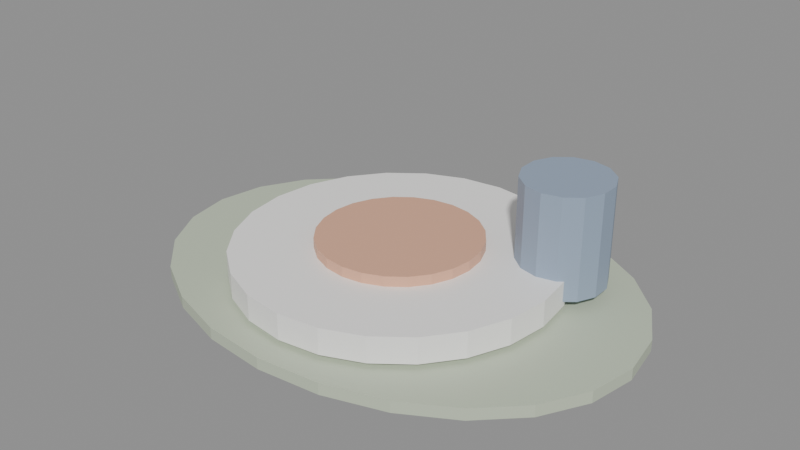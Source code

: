 # Source: MESA_JogoSala2_v01.blend  (saved by Blender 4.2.66; exported with 4.5.12 LTS)
import bpy
from mathutils import Matrix  # noqa: F401  (used for matrix-valued properties, if any)

bpy.ops.wm.read_factory_settings(use_empty=True)
scene = bpy.context.scene
scene.name = 'Scene'

# ---- materials (node trees are filled in below, after node groups)
mat_polyroom_pbr = bpy.data.materials.new('Polyroom_PBR')

# ---- material node trees
mat_polyroom_pbr.use_nodes = True; mat_polyroom_pbr.node_tree.nodes.clear()
_N = mat_polyroom_pbr.node_tree.nodes; _L = mat_polyroom_pbr.node_tree.links
n0 = _N.new('ShaderNodeBsdfPrincipled'); n0.name = 'Principled BSDF'; n0.location = (10, 300)
n1 = _N.new('ShaderNodeOutputMaterial'); n1.name = 'Material Output'; n1.location = (300, 300)
n2 = _N.new('ShaderNodeVertexColor'); n2.name = 'Color Attribute'; n2.location = (0, 0)
n2.layer_name = 'Color'
_L.new(n0.outputs[0], n1.inputs[0])
_L.new(n2.outputs[0], n0.inputs[0])
n1.is_active_output = True

# ---- meshes
me_mesa_jogosala2_tapetinho_mesh = bpy.data.meshes.new('MESA_JogoSala2_Tapetinho_Mesh')
me_mesa_jogosala2_tapetinho_mesh.from_pydata([(0.0, 0.1275, 0.0), (0.0, 0.1275, 0.008), (0.044, 0.1232, 0.0), (0.044, 0.1232, 0.008), (0.085, 0.1104, 0.0), (0.085, 0.1104, 0.008), (0.1202, 0.09016, 0.0), (0.1202, 0.09016, 0.008), (0.1472, 0.06375, 0.0), (0.1472, 0.06375, 0.008), (0.1642, 0.033, 0.0), (0.1642, 0.033, 0.008), (0.17, 0.0, 0.0), (0.17, 0.0, 0.008), (0.1642, -0.033, 0.0), (0.1642, -0.033, 0.008), (0.1472, -0.06375, 0.0), (0.1472, -0.06375, 0.008), (0.1202, -0.09016, 0.0), (0.1202, -0.09016, 0.008), (0.085, -0.1104, 0.0), (0.085, -0.1104, 0.008), (0.044, -0.1232, 0.0), (0.044, -0.1232, 0.008), (0.0, -0.1275, 0.0), (0.0, -0.1275, 0.008), (-0.044, -0.1232, 0.0), (-0.044, -0.1232, 0.008), (-0.085, -0.1104, 0.0), (-0.085, -0.1104, 0.008), (-0.1202, -0.09016, 0.0), (-0.1202, -0.09016, 0.008), (-0.1472, -0.06375, 0.0), (-0.1472, -0.06375, 0.008), (-0.1642, -0.033, 0.0), (-0.1642, -0.033, 0.008), (-0.17, 0.0, 0.0), (-0.17, 0.0, 0.008), (-0.1642, 0.033, 0.0), (-0.1642, 0.033, 0.008), (-0.1472, 0.06375, 0.0), (-0.1472, 0.06375, 0.008), (-0.1202, 0.09016, 0.0), (-0.1202, 0.09016, 0.008), (-0.085, 0.1104, 0.0), (-0.085, 0.1104, 0.008), (-0.044, 0.1232, 0.0), (-0.044, 0.1232, 0.008)], [], [(0, 1, 3, 2), (2, 3, 5, 4), (4, 5, 7, 6), (6, 7, 9, 8), (8, 9, 11, 10), (10, 11, 13, 12), (12, 13, 15, 14), (14, 15, 17, 16), (16, 17, 19, 18), (18, 19, 21, 20), (20, 21, 23, 22), (22, 23, 25, 24), (24, 25, 27, 26), (26, 27, 29, 28), (28, 29, 31, 30), (30, 31, 33, 32), (32, 33, 35, 34), (34, 35, 37, 36), (36, 37, 39, 38), (38, 39, 41, 40), (40, 41, 43, 42), (42, 43, 45, 44), (3, 1, 47, 45, 43, 41, 39, 37, 35, 33, 31, 29, 27, 25, 23, 21, 19, 17, 15, 13, 11, 9, 7, 5), (44, 45, 47, 46), (46, 47, 1, 0), (0, 2, 4, 6, 8, 10, 12, 14, 16, 18, 20, 22, 24, 26, 28, 30, 32, 34, 36, 38, 40, 42, 44, 46)])
_uv = me_mesa_jogosala2_tapetinho_mesh.uv_layers.new(name='UVMap')
_uv.uv.foreach_set('vector', [1.0, 0.5, 1.0, 1.0, 0.9583, 1.0, 0.9583, 0.5, 0.9583, 0.5, 0.9583, 1.0, 0.9167, 1.0, 0.9167, 0.5, 0.9167, 0.5, 0.9167, 1.0, 0.875, 1.0, 0.875, 0.5, 0.875, 0.5, 0.875, 1.0, 0.8333, 1.0, 0.8333, 0.5, 0.8333, 0.5, 0.8333, 1.0, 0.7917, 1.0, 0.7917, 0.5, 0.7917, 0.5, 0.7917, 1.0, 0.75, 1.0, 0.75, 0.5, 0.75, 0.5, 0.75, 1.0, 0.7083, 1.0, 0.7083, 0.5, 0.7083, 0.5, 0.7083, 1.0, 0.6667, 1.0, 0.6667, 0.5, 0.6667, 0.5, 0.6667, 1.0, 0.625, 1.0, 0.625, 0.5, 0.625, 0.5, 0.625, 1.0, 0.5833, 1.0, 0.5833, 0.5, 0.5833, 0.5, 0.5833, 1.0, 0.5417, 1.0, 0.5417, 0.5, 0.5417, 0.5, 0.5417, 1.0, 0.5, 1.0, 0.5, 0.5, 0.5, 0.5, 0.5, 1.0, 0.4583, 1.0, 0.4583, 0.5, 0.4583, 0.5, 0.4583, 1.0, 0.4167, 1.0, 0.4167, 0.5, 0.4167, 0.5, 0.4167, 1.0, 0.375, 1.0, 0.375, 0.5, 0.375, 0.5, 0.375, 1.0, 0.3333, 1.0, 0.3333, 0.5, 0.3333, 0.5, 0.3333, 1.0, 0.2917, 1.0, 0.2917, 0.5, 0.2917, 0.5, 0.2917, 1.0, 0.25, 1.0, 0.25, 0.5, 0.25, 0.5, 0.25, 1.0, 0.2083, 1.0, 0.2083, 0.5, 0.2083, 0.5, 0.2083, 1.0, 0.1667, 1.0, 0.1667, 0.5, 0.1667, 0.5, 0.1667, 1.0, 0.125, 1.0, 0.125, 0.5, 0.125, 0.5, 0.125, 1.0, 0.08333, 1.0, 0.08333, 0.5, 0.3121, 0.4818, 0.25, 0.49, 0.1879, 0.4818, 0.13, 0.4578, 0.08029, 0.4197, 0.04215, 0.37, 0.01818, 0.3121, 0.01, 0.25, 0.01818, 0.1879, 0.04215, 0.13, 0.08029, 0.08029, 0.13, 0.04215, 0.1879, 0.01818, 0.25, 0.01, 0.3121, 0.01818, 0.37, 0.04215, 0.4197, 0.08029, 0.4578, 0.13, 0.4818, 0.1879, 0.49, 0.25, 0.4818, 0.3121, 0.4578, 0.37, 0.4197, 0.4197, 0.37, 0.4578, 0.08333, 0.5, 0.08333, 1.0, 0.04167, 1.0, 0.04167, 0.5, 0.04167, 0.5, 0.04167, 1.0, -1.863e-07, 1.0, -1.863e-07, 0.5, 0.75, 0.49, 0.8121, 0.4818, 0.87, 0.4578, 0.9197, 0.4197, 0.9578, 0.37, 0.9818, 0.3121, 0.99, 0.25, 0.9818, 0.1879, 0.9578, 0.13, 0.9197, 0.08029, 0.87, 0.04215, 0.8121, 0.01818, 0.75, 0.01, 0.6879, 0.01818, 0.63, 0.04215, 0.5803, 0.08029, 0.5422, 0.13, 0.5182, 0.1879, 0.51, 0.25, 0.5182, 0.3121, 0.5422, 0.37, 0.5803, 0.4197, 0.63, 0.4578, 0.6879, 0.4818])
_ca = me_mesa_jogosala2_tapetinho_mesh.color_attributes.new('Color', 'FLOAT_COLOR', 'POINT')
_ca.data.foreach_set('color', [0.55, 0.62, 0.48, 1.0, 0.55, 0.62, 0.48, 1.0, 0.55, 0.62, 0.48, 1.0, 0.55, 0.62, 0.48, 1.0, 0.55, 0.62, 0.48, 1.0, 0.55, 0.62, 0.48, 1.0, 0.55, 0.62, 0.48, 1.0, 0.55, 0.62, 0.48, 1.0, 0.55, 0.62, 0.48, 1.0, 0.55, 0.62, 0.48, 1.0, 0.55, 0.62, 0.48, 1.0, 0.55, 0.62, 0.48, 1.0, 0.55, 0.62, 0.48, 1.0, 0.55, 0.62, 0.48, 1.0, 0.55, 0.62, 0.48, 1.0, 0.55, 0.62, 0.48, 1.0, 0.55, 0.62, 0.48, 1.0, 0.55, 0.62, 0.48, 1.0, 0.55, 0.62, 0.48, 1.0, 0.55, 0.62, 0.48, 1.0, 0.55, 0.62, 0.48, 1.0, 0.55, 0.62, 0.48, 1.0, 0.55, 0.62, 0.48, 1.0, 0.55, 0.62, 0.48, 1.0, 0.55, 0.62, 0.48, 1.0, 0.55, 0.62, 0.48, 1.0, 0.55, 0.62, 0.48, 1.0, 0.55, 0.62, 0.48, 1.0, 0.55, 0.62, 0.48, 1.0, 0.55, 0.62, 0.48, 1.0, 0.55, 0.62, 0.48, 1.0, 0.55, 0.62, 0.48, 1.0, 0.55, 0.62, 0.48, 1.0, 0.55, 0.62, 0.48, 1.0, 0.55, 0.62, 0.48, 1.0, 0.55, 0.62, 0.48, 1.0, 0.55, 0.62, 0.48, 1.0, 0.55, 0.62, 0.48, 1.0, 0.55, 0.62, 0.48, 1.0, 0.55, 0.62, 0.48, 1.0, 0.55, 0.62, 0.48, 1.0, 0.55, 0.62, 0.48, 1.0, 0.55, 0.62, 0.48, 1.0, 0.55, 0.62, 0.48, 1.0, 0.55, 0.62, 0.48, 1.0, 0.55, 0.62, 0.48, 1.0, 0.55, 0.62, 0.48, 1.0, 0.55, 0.62, 0.48, 1.0])
me_mesa_jogosala2_tapetinho_mesh.materials.append(mat_polyroom_pbr)
me_mesa_jogosala2_tapetinho_mesh.update()
me_mesa_jogosala2_prato_mesh = bpy.data.meshes.new('MESA_JogoSala2_Prato_Mesh')
me_mesa_jogosala2_prato_mesh.from_pydata([(0.0, 0.11, 0.011), (0.0, 0.11, 0.029), (0.02847, 0.1063, 0.011), (0.02847, 0.1063, 0.029), (0.055, 0.09526, 0.011), (0.055, 0.09526, 0.029), (0.07778, 0.07778, 0.011), (0.07778, 0.07778, 0.029), (0.09526, 0.055, 0.011), (0.09526, 0.055, 0.029), (0.1063, 0.02847, 0.011), (0.1063, 0.02847, 0.029), (0.11, 0.0, 0.011), (0.11, 0.0, 0.029), (0.1063, -0.02847, 0.011), (0.1063, -0.02847, 0.029), (0.09526, -0.055, 0.011), (0.09526, -0.055, 0.029), (0.07778, -0.07778, 0.011), (0.07778, -0.07778, 0.029), (0.055, -0.09526, 0.011), (0.055, -0.09526, 0.029), (0.02847, -0.1063, 0.011), (0.02847, -0.1063, 0.029), (0.0, -0.11, 0.011), (0.0, -0.11, 0.029), (-0.02847, -0.1063, 0.011), (-0.02847, -0.1063, 0.029), (-0.055, -0.09526, 0.011), (-0.055, -0.09526, 0.029), (-0.07778, -0.07778, 0.011), (-0.07778, -0.07778, 0.029), (-0.09526, -0.055, 0.011), (-0.09526, -0.055, 0.029), (-0.1063, -0.02847, 0.011), (-0.1063, -0.02847, 0.029), (-0.11, 0.0, 0.011), (-0.11, 0.0, 0.029), (-0.1063, 0.02847, 0.011), (-0.1063, 0.02847, 0.029), (-0.09526, 0.055, 0.011), (-0.09526, 0.055, 0.029), (-0.07778, 0.07778, 0.011), (-0.07778, 0.07778, 0.029), (-0.055, 0.09526, 0.011), (-0.055, 0.09526, 0.029), (-0.02847, 0.1063, 0.011), (-0.02847, 0.1063, 0.029)], [], [(0, 1, 3, 2), (2, 3, 5, 4), (4, 5, 7, 6), (6, 7, 9, 8), (8, 9, 11, 10), (10, 11, 13, 12), (12, 13, 15, 14), (14, 15, 17, 16), (16, 17, 19, 18), (18, 19, 21, 20), (20, 21, 23, 22), (22, 23, 25, 24), (24, 25, 27, 26), (26, 27, 29, 28), (28, 29, 31, 30), (30, 31, 33, 32), (32, 33, 35, 34), (34, 35, 37, 36), (36, 37, 39, 38), (38, 39, 41, 40), (40, 41, 43, 42), (42, 43, 45, 44), (3, 1, 47, 45, 43, 41, 39, 37, 35, 33, 31, 29, 27, 25, 23, 21, 19, 17, 15, 13, 11, 9, 7, 5), (44, 45, 47, 46), (46, 47, 1, 0), (0, 2, 4, 6, 8, 10, 12, 14, 16, 18, 20, 22, 24, 26, 28, 30, 32, 34, 36, 38, 40, 42, 44, 46)])
_uv = me_mesa_jogosala2_prato_mesh.uv_layers.new(name='UVMap')
_uv.uv.foreach_set('vector', [1.0, 0.5, 1.0, 1.0, 0.9583, 1.0, 0.9583, 0.5, 0.9583, 0.5, 0.9583, 1.0, 0.9167, 1.0, 0.9167, 0.5, 0.9167, 0.5, 0.9167, 1.0, 0.875, 1.0, 0.875, 0.5, 0.875, 0.5, 0.875, 1.0, 0.8333, 1.0, 0.8333, 0.5, 0.8333, 0.5, 0.8333, 1.0, 0.7917, 1.0, 0.7917, 0.5, 0.7917, 0.5, 0.7917, 1.0, 0.75, 1.0, 0.75, 0.5, 0.75, 0.5, 0.75, 1.0, 0.7083, 1.0, 0.7083, 0.5, 0.7083, 0.5, 0.7083, 1.0, 0.6667, 1.0, 0.6667, 0.5, 0.6667, 0.5, 0.6667, 1.0, 0.625, 1.0, 0.625, 0.5, 0.625, 0.5, 0.625, 1.0, 0.5833, 1.0, 0.5833, 0.5, 0.5833, 0.5, 0.5833, 1.0, 0.5417, 1.0, 0.5417, 0.5, 0.5417, 0.5, 0.5417, 1.0, 0.5, 1.0, 0.5, 0.5, 0.5, 0.5, 0.5, 1.0, 0.4583, 1.0, 0.4583, 0.5, 0.4583, 0.5, 0.4583, 1.0, 0.4167, 1.0, 0.4167, 0.5, 0.4167, 0.5, 0.4167, 1.0, 0.375, 1.0, 0.375, 0.5, 0.375, 0.5, 0.375, 1.0, 0.3333, 1.0, 0.3333, 0.5, 0.3333, 0.5, 0.3333, 1.0, 0.2917, 1.0, 0.2917, 0.5, 0.2917, 0.5, 0.2917, 1.0, 0.25, 1.0, 0.25, 0.5, 0.25, 0.5, 0.25, 1.0, 0.2083, 1.0, 0.2083, 0.5, 0.2083, 0.5, 0.2083, 1.0, 0.1667, 1.0, 0.1667, 0.5, 0.1667, 0.5, 0.1667, 1.0, 0.125, 1.0, 0.125, 0.5, 0.125, 0.5, 0.125, 1.0, 0.08333, 1.0, 0.08333, 0.5, 0.3121, 0.4818, 0.25, 0.49, 0.1879, 0.4818, 0.13, 0.4578, 0.08029, 0.4197, 0.04215, 0.37, 0.01818, 0.3121, 0.01, 0.25, 0.01818, 0.1879, 0.04215, 0.13, 0.08029, 0.08029, 0.13, 0.04215, 0.1879, 0.01818, 0.25, 0.01, 0.3121, 0.01818, 0.37, 0.04215, 0.4197, 0.08029, 0.4578, 0.13, 0.4818, 0.1879, 0.49, 0.25, 0.4818, 0.3121, 0.4578, 0.37, 0.4197, 0.4197, 0.37, 0.4578, 0.08333, 0.5, 0.08333, 1.0, 0.04167, 1.0, 0.04167, 0.5, 0.04167, 0.5, 0.04167, 1.0, -1.863e-07, 1.0, -1.863e-07, 0.5, 0.75, 0.49, 0.8121, 0.4818, 0.87, 0.4578, 0.9197, 0.4197, 0.9578, 0.37, 0.9818, 0.3121, 0.99, 0.25, 0.9818, 0.1879, 0.9578, 0.13, 0.9197, 0.08029, 0.87, 0.04215, 0.8121, 0.01818, 0.75, 0.01, 0.6879, 0.01818, 0.63, 0.04215, 0.5803, 0.08029, 0.5422, 0.13, 0.5182, 0.1879, 0.51, 0.25, 0.5182, 0.3121, 0.5422, 0.37, 0.5803, 0.4197, 0.63, 0.4578, 0.6879, 0.4818])
_ca = me_mesa_jogosala2_prato_mesh.color_attributes.new('Color', 'FLOAT_COLOR', 'POINT')
_ca.data.foreach_set('color', [0.97, 0.96, 0.94, 1.0, 0.97, 0.96, 0.94, 1.0, 0.97, 0.96, 0.94, 1.0, 0.97, 0.96, 0.94, 1.0, 0.97, 0.96, 0.94, 1.0, 0.97, 0.96, 0.94, 1.0, 0.97, 0.96, 0.94, 1.0, 0.97, 0.96, 0.94, 1.0, 0.97, 0.96, 0.94, 1.0, 0.97, 0.96, 0.94, 1.0, 0.97, 0.96, 0.94, 1.0, 0.97, 0.96, 0.94, 1.0, 0.97, 0.96, 0.94, 1.0, 0.97, 0.96, 0.94, 1.0, 0.97, 0.96, 0.94, 1.0, 0.97, 0.96, 0.94, 1.0, 0.97, 0.96, 0.94, 1.0, 0.97, 0.96, 0.94, 1.0, 0.97, 0.96, 0.94, 1.0, 0.97, 0.96, 0.94, 1.0, 0.97, 0.96, 0.94, 1.0, 0.97, 0.96, 0.94, 1.0, 0.97, 0.96, 0.94, 1.0, 0.97, 0.96, 0.94, 1.0, 0.97, 0.96, 0.94, 1.0, 0.97, 0.96, 0.94, 1.0, 0.97, 0.96, 0.94, 1.0, 0.97, 0.96, 0.94, 1.0, 0.97, 0.96, 0.94, 1.0, 0.97, 0.96, 0.94, 1.0, 0.97, 0.96, 0.94, 1.0, 0.97, 0.96, 0.94, 1.0, 0.97, 0.96, 0.94, 1.0, 0.97, 0.96, 0.94, 1.0, 0.97, 0.96, 0.94, 1.0, 0.97, 0.96, 0.94, 1.0, 0.97, 0.96, 0.94, 1.0, 0.97, 0.96, 0.94, 1.0, 0.97, 0.96, 0.94, 1.0, 0.97, 0.96, 0.94, 1.0, 0.97, 0.96, 0.94, 1.0, 0.97, 0.96, 0.94, 1.0, 0.97, 0.96, 0.94, 1.0, 0.97, 0.96, 0.94, 1.0, 0.97, 0.96, 0.94, 1.0, 0.97, 0.96, 0.94, 1.0, 0.97, 0.96, 0.94, 1.0, 0.97, 0.96, 0.94, 1.0])
me_mesa_jogosala2_prato_mesh.materials.append(mat_polyroom_pbr)
me_mesa_jogosala2_prato_mesh.update()
me_mesa_jogosala2_centro_mesh = bpy.data.meshes.new('MESA_JogoSala2_Centro_Mesh')
me_mesa_jogosala2_centro_mesh.from_pydata([(0.0, 0.055, 0.028), (0.0, 0.055, 0.036), (0.01424, 0.05313, 0.028), (0.01424, 0.05313, 0.036), (0.0275, 0.04763, 0.028), (0.0275, 0.04763, 0.036), (0.03889, 0.03889, 0.028), (0.03889, 0.03889, 0.036), (0.04763, 0.0275, 0.028), (0.04763, 0.0275, 0.036), (0.05313, 0.01424, 0.028), (0.05313, 0.01424, 0.036), (0.055, 0.0, 0.028), (0.055, 0.0, 0.036), (0.05313, -0.01424, 0.028), (0.05313, -0.01424, 0.036), (0.04763, -0.0275, 0.028), (0.04763, -0.0275, 0.036), (0.03889, -0.03889, 0.028), (0.03889, -0.03889, 0.036), (0.0275, -0.04763, 0.028), (0.0275, -0.04763, 0.036), (0.01424, -0.05313, 0.028), (0.01424, -0.05313, 0.036), (0.0, -0.055, 0.028), (0.0, -0.055, 0.036), (-0.01424, -0.05313, 0.028), (-0.01424, -0.05313, 0.036), (-0.0275, -0.04763, 0.028), (-0.0275, -0.04763, 0.036), (-0.03889, -0.03889, 0.028), (-0.03889, -0.03889, 0.036), (-0.04763, -0.0275, 0.028), (-0.04763, -0.0275, 0.036), (-0.05313, -0.01424, 0.028), (-0.05313, -0.01424, 0.036), (-0.055, 0.0, 0.028), (-0.055, 0.0, 0.036), (-0.05313, 0.01424, 0.028), (-0.05313, 0.01424, 0.036), (-0.04763, 0.0275, 0.028), (-0.04763, 0.0275, 0.036), (-0.03889, 0.03889, 0.028), (-0.03889, 0.03889, 0.036), (-0.0275, 0.04763, 0.028), (-0.0275, 0.04763, 0.036), (-0.01424, 0.05313, 0.028), (-0.01424, 0.05313, 0.036)], [], [(0, 1, 3, 2), (2, 3, 5, 4), (4, 5, 7, 6), (6, 7, 9, 8), (8, 9, 11, 10), (10, 11, 13, 12), (12, 13, 15, 14), (14, 15, 17, 16), (16, 17, 19, 18), (18, 19, 21, 20), (20, 21, 23, 22), (22, 23, 25, 24), (24, 25, 27, 26), (26, 27, 29, 28), (28, 29, 31, 30), (30, 31, 33, 32), (32, 33, 35, 34), (34, 35, 37, 36), (36, 37, 39, 38), (38, 39, 41, 40), (40, 41, 43, 42), (42, 43, 45, 44), (3, 1, 47, 45, 43, 41, 39, 37, 35, 33, 31, 29, 27, 25, 23, 21, 19, 17, 15, 13, 11, 9, 7, 5), (44, 45, 47, 46), (46, 47, 1, 0), (0, 2, 4, 6, 8, 10, 12, 14, 16, 18, 20, 22, 24, 26, 28, 30, 32, 34, 36, 38, 40, 42, 44, 46)])
_uv = me_mesa_jogosala2_centro_mesh.uv_layers.new(name='UVMap')
_uv.uv.foreach_set('vector', [1.0, 0.5, 1.0, 1.0, 0.9583, 1.0, 0.9583, 0.5, 0.9583, 0.5, 0.9583, 1.0, 0.9167, 1.0, 0.9167, 0.5, 0.9167, 0.5, 0.9167, 1.0, 0.875, 1.0, 0.875, 0.5, 0.875, 0.5, 0.875, 1.0, 0.8333, 1.0, 0.8333, 0.5, 0.8333, 0.5, 0.8333, 1.0, 0.7917, 1.0, 0.7917, 0.5, 0.7917, 0.5, 0.7917, 1.0, 0.75, 1.0, 0.75, 0.5, 0.75, 0.5, 0.75, 1.0, 0.7083, 1.0, 0.7083, 0.5, 0.7083, 0.5, 0.7083, 1.0, 0.6667, 1.0, 0.6667, 0.5, 0.6667, 0.5, 0.6667, 1.0, 0.625, 1.0, 0.625, 0.5, 0.625, 0.5, 0.625, 1.0, 0.5833, 1.0, 0.5833, 0.5, 0.5833, 0.5, 0.5833, 1.0, 0.5417, 1.0, 0.5417, 0.5, 0.5417, 0.5, 0.5417, 1.0, 0.5, 1.0, 0.5, 0.5, 0.5, 0.5, 0.5, 1.0, 0.4583, 1.0, 0.4583, 0.5, 0.4583, 0.5, 0.4583, 1.0, 0.4167, 1.0, 0.4167, 0.5, 0.4167, 0.5, 0.4167, 1.0, 0.375, 1.0, 0.375, 0.5, 0.375, 0.5, 0.375, 1.0, 0.3333, 1.0, 0.3333, 0.5, 0.3333, 0.5, 0.3333, 1.0, 0.2917, 1.0, 0.2917, 0.5, 0.2917, 0.5, 0.2917, 1.0, 0.25, 1.0, 0.25, 0.5, 0.25, 0.5, 0.25, 1.0, 0.2083, 1.0, 0.2083, 0.5, 0.2083, 0.5, 0.2083, 1.0, 0.1667, 1.0, 0.1667, 0.5, 0.1667, 0.5, 0.1667, 1.0, 0.125, 1.0, 0.125, 0.5, 0.125, 0.5, 0.125, 1.0, 0.08333, 1.0, 0.08333, 0.5, 0.3121, 0.4818, 0.25, 0.49, 0.1879, 0.4818, 0.13, 0.4578, 0.08029, 0.4197, 0.04215, 0.37, 0.01818, 0.3121, 0.01, 0.25, 0.01818, 0.1879, 0.04215, 0.13, 0.08029, 0.08029, 0.13, 0.04215, 0.1879, 0.01818, 0.25, 0.01, 0.3121, 0.01818, 0.37, 0.04215, 0.4197, 0.08029, 0.4578, 0.13, 0.4818, 0.1879, 0.49, 0.25, 0.4818, 0.3121, 0.4578, 0.37, 0.4197, 0.4197, 0.37, 0.4578, 0.08333, 0.5, 0.08333, 1.0, 0.04167, 1.0, 0.04167, 0.5, 0.04167, 0.5, 0.04167, 1.0, -1.863e-07, 1.0, -1.863e-07, 0.5, 0.75, 0.49, 0.8121, 0.4818, 0.87, 0.4578, 0.9197, 0.4197, 0.9578, 0.37, 0.9818, 0.3121, 0.99, 0.25, 0.9818, 0.1879, 0.9578, 0.13, 0.9197, 0.08029, 0.87, 0.04215, 0.8121, 0.01818, 0.75, 0.01, 0.6879, 0.01818, 0.63, 0.04215, 0.5803, 0.08029, 0.5422, 0.13, 0.5182, 0.1879, 0.51, 0.25, 0.5182, 0.3121, 0.5422, 0.37, 0.5803, 0.4197, 0.63, 0.4578, 0.6879, 0.4818])
_ca = me_mesa_jogosala2_centro_mesh.color_attributes.new('Color', 'FLOAT_COLOR', 'POINT')
_ca.data.foreach_set('color', [0.76, 0.42, 0.28, 1.0, 0.76, 0.42, 0.28, 1.0, 0.76, 0.42, 0.28, 1.0, 0.76, 0.42, 0.28, 1.0, 0.76, 0.42, 0.28, 1.0, 0.76, 0.42, 0.28, 1.0, 0.76, 0.42, 0.28, 1.0, 0.76, 0.42, 0.28, 1.0, 0.76, 0.42, 0.28, 1.0, 0.76, 0.42, 0.28, 1.0, 0.76, 0.42, 0.28, 1.0, 0.76, 0.42, 0.28, 1.0, 0.76, 0.42, 0.28, 1.0, 0.76, 0.42, 0.28, 1.0, 0.76, 0.42, 0.28, 1.0, 0.76, 0.42, 0.28, 1.0, 0.76, 0.42, 0.28, 1.0, 0.76, 0.42, 0.28, 1.0, 0.76, 0.42, 0.28, 1.0, 0.76, 0.42, 0.28, 1.0, 0.76, 0.42, 0.28, 1.0, 0.76, 0.42, 0.28, 1.0, 0.76, 0.42, 0.28, 1.0, 0.76, 0.42, 0.28, 1.0, 0.76, 0.42, 0.28, 1.0, 0.76, 0.42, 0.28, 1.0, 0.76, 0.42, 0.28, 1.0, 0.76, 0.42, 0.28, 1.0, 0.76, 0.42, 0.28, 1.0, 0.76, 0.42, 0.28, 1.0, 0.76, 0.42, 0.28, 1.0, 0.76, 0.42, 0.28, 1.0, 0.76, 0.42, 0.28, 1.0, 0.76, 0.42, 0.28, 1.0, 0.76, 0.42, 0.28, 1.0, 0.76, 0.42, 0.28, 1.0, 0.76, 0.42, 0.28, 1.0, 0.76, 0.42, 0.28, 1.0, 0.76, 0.42, 0.28, 1.0, 0.76, 0.42, 0.28, 1.0, 0.76, 0.42, 0.28, 1.0, 0.76, 0.42, 0.28, 1.0, 0.76, 0.42, 0.28, 1.0, 0.76, 0.42, 0.28, 1.0, 0.76, 0.42, 0.28, 1.0, 0.76, 0.42, 0.28, 1.0, 0.76, 0.42, 0.28, 1.0, 0.76, 0.42, 0.28, 1.0])
me_mesa_jogosala2_centro_mesh.materials.append(mat_polyroom_pbr)
me_mesa_jogosala2_centro_mesh.update()
me_mesa_jogosala2_copo_mesh = bpy.data.meshes.new('MESA_JogoSala2_Copo_Mesh')
me_mesa_jogosala2_copo_mesh.from_pydata([(0.09, 0.08, 0.015), (0.09, 0.08, 0.085), (0.103, 0.07703, 0.015), (0.103, 0.07703, 0.085), (0.1135, 0.0687, 0.015), (0.1135, 0.0687, 0.085), (0.1192, 0.05668, 0.015), (0.1192, 0.05668, 0.085), (0.1192, 0.04332, 0.015), (0.1192, 0.04332, 0.085), (0.1135, 0.0313, 0.015), (0.1135, 0.0313, 0.085), (0.103, 0.02297, 0.015), (0.103, 0.02297, 0.085), (0.09, 0.02, 0.015), (0.09, 0.02, 0.085), (0.07698, 0.02297, 0.015), (0.07698, 0.02297, 0.085), (0.06655, 0.0313, 0.015), (0.06655, 0.0313, 0.085), (0.06075, 0.04332, 0.015), (0.06075, 0.04332, 0.085), (0.06075, 0.05668, 0.015), (0.06075, 0.05668, 0.085), (0.06655, 0.0687, 0.015), (0.06655, 0.0687, 0.085), (0.07698, 0.07703, 0.015), (0.07698, 0.07703, 0.085)], [], [(0, 1, 3, 2), (2, 3, 5, 4), (4, 5, 7, 6), (6, 7, 9, 8), (8, 9, 11, 10), (10, 11, 13, 12), (12, 13, 15, 14), (14, 15, 17, 16), (16, 17, 19, 18), (18, 19, 21, 20), (20, 21, 23, 22), (22, 23, 25, 24), (3, 1, 27, 25, 23, 21, 19, 17, 15, 13, 11, 9, 7, 5), (24, 25, 27, 26), (26, 27, 1, 0), (0, 2, 4, 6, 8, 10, 12, 14, 16, 18, 20, 22, 24, 26)])
_uv = me_mesa_jogosala2_copo_mesh.uv_layers.new(name='UVMap')
_uv.uv.foreach_set('vector', [1.0, 0.5, 1.0, 1.0, 0.9286, 1.0, 0.9286, 0.5, 0.9286, 0.5, 0.9286, 1.0, 0.8571, 1.0, 0.8571, 0.5, 0.8571, 0.5, 0.8571, 1.0, 0.7857, 1.0, 0.7857, 0.5, 0.7857, 0.5, 0.7857, 1.0, 0.7143, 1.0, 0.7143, 0.5, 0.7143, 0.5, 0.7143, 1.0, 0.6429, 1.0, 0.6429, 0.5, 0.6429, 0.5, 0.6429, 1.0, 0.5714, 1.0, 0.5714, 0.5, 0.5714, 0.5, 0.5714, 1.0, 0.5, 1.0, 0.5, 0.5, 0.5, 0.5, 0.5, 1.0, 0.4286, 1.0, 0.4286, 0.5, 0.4286, 0.5, 0.4286, 1.0, 0.3571, 1.0, 0.3571, 0.5, 0.3571, 0.5, 0.3571, 1.0, 0.2857, 1.0, 0.2857, 0.5, 0.2857, 0.5, 0.2857, 1.0, 0.2143, 1.0, 0.2143, 0.5, 0.2143, 0.5, 0.2143, 1.0, 0.1429, 1.0, 0.1429, 0.5, 0.3541, 0.4662, 0.25, 0.49, 0.1459, 0.4662, 0.06236, 0.3996, 0.01602, 0.3034, 0.01602, 0.1966, 0.06236, 0.1004, 0.1459, 0.03377, 0.25, 0.01, 0.3541, 0.03377, 0.4376, 0.1004, 0.484, 0.1966, 0.484, 0.3034, 0.4376, 0.3996, 0.1429, 0.5, 0.1429, 1.0, 0.07143, 1.0, 0.07143, 0.5, 0.07143, 0.5, 0.07143, 1.0, -1.341e-07, 1.0, -1.341e-07, 0.5, 0.75, 0.49, 0.8541, 0.4662, 0.9376, 0.3996, 0.984, 0.3034, 0.984, 0.1966, 0.9376, 0.1004, 0.8541, 0.03377, 0.75, 0.01, 0.6459, 0.03377, 0.5624, 0.1004, 0.516, 0.1966, 0.516, 0.3034, 0.5624, 0.3996, 0.6459, 0.4662])
_ca = me_mesa_jogosala2_copo_mesh.color_attributes.new('Color', 'FLOAT_COLOR', 'POINT')
_ca.data.foreach_set('color', [0.3, 0.38, 0.5, 1.0, 0.3, 0.38, 0.5, 1.0, 0.3, 0.38, 0.5, 1.0, 0.3, 0.38, 0.5, 1.0, 0.3, 0.38, 0.5, 1.0, 0.3, 0.38, 0.5, 1.0, 0.3, 0.38, 0.5, 1.0, 0.3, 0.38, 0.5, 1.0, 0.3, 0.38, 0.5, 1.0, 0.3, 0.38, 0.5, 1.0, 0.3, 0.38, 0.5, 1.0, 0.3, 0.38, 0.5, 1.0, 0.3, 0.38, 0.5, 1.0, 0.3, 0.38, 0.5, 1.0, 0.3, 0.38, 0.5, 1.0, 0.3, 0.38, 0.5, 1.0, 0.3, 0.38, 0.5, 1.0, 0.3, 0.38, 0.5, 1.0, 0.3, 0.38, 0.5, 1.0, 0.3, 0.38, 0.5, 1.0, 0.3, 0.38, 0.5, 1.0, 0.3, 0.38, 0.5, 1.0, 0.3, 0.38, 0.5, 1.0, 0.3, 0.38, 0.5, 1.0, 0.3, 0.38, 0.5, 1.0, 0.3, 0.38, 0.5, 1.0, 0.3, 0.38, 0.5, 1.0, 0.3, 0.38, 0.5, 1.0])
me_mesa_jogosala2_copo_mesh.materials.append(mat_polyroom_pbr)
me_mesa_jogosala2_copo_mesh.update()

# ---- objects
ob_mesa_jogosala2_tapetinho = bpy.data.objects.new('MESA_JogoSala2_Tapetinho', me_mesa_jogosala2_tapetinho_mesh)
ob_mesa_jogosala2_prato = bpy.data.objects.new('MESA_JogoSala2_Prato', me_mesa_jogosala2_prato_mesh)
ob_mesa_jogosala2_centro = bpy.data.objects.new('MESA_JogoSala2_Centro', me_mesa_jogosala2_centro_mesh)
ob_mesa_jogosala2_copo = bpy.data.objects.new('MESA_JogoSala2_Copo', me_mesa_jogosala2_copo_mesh)

# ---- transforms, parenting, visibility, modifiers, constraints
ob_mesa_jogosala2_tapetinho.location = (0.0, 0.0, 0.0)
ob_mesa_jogosala2_prato.location = (0.0, 0.0, 0.0)
ob_mesa_jogosala2_centro.location = (0.0, 0.0, 0.0)
ob_mesa_jogosala2_copo.location = (0.0, 0.0, 0.0)

# ---- collection membership
scene.collection.objects.link(ob_mesa_jogosala2_tapetinho)
scene.collection.objects.link(ob_mesa_jogosala2_prato)
scene.collection.objects.link(ob_mesa_jogosala2_centro)
scene.collection.objects.link(ob_mesa_jogosala2_copo)

# ---- scene / render settings (as saved in the file)
scene.frame_start = 1; scene.frame_end = 250; scene.frame_set(1)
scene.render.engine = 'BLENDER_EEVEE_NEXT'
bpy.context.view_layer.update()

# ---- added for rendering (the .blend has no active camera and no usable light): camera, sun + grey world if the file has none
cam_auto = bpy.data.cameras.new('AutoCamera')
cam_auto.lens = 50.0
cam_auto.sensor_width = 36.0
cam_auto.clip_end = 1000.0
ob_auto_camera = bpy.data.objects.new('AutoCamera', cam_auto)
scene.collection.objects.link(ob_auto_camera)
ob_auto_camera.location = (0.401008, -0.481209, 0.363306)
ob_auto_camera.rotation_euler = (1.09748, -7.21219e-08, 0.694738)
scene.camera = ob_auto_camera
light_auto_sun = bpy.data.lights.new('AutoSun', 'SUN')
light_auto_sun.energy = 3.0
light_auto_sun.angle = 0.0523599
ob_auto_sun = bpy.data.objects.new('AutoSun', light_auto_sun)
scene.collection.objects.link(ob_auto_sun)
ob_auto_sun.rotation_euler = (0.872665, 0.174533, 0.523599)
if scene.world is None:
    world_auto = bpy.data.worlds.new('AutoWorld')
    world_auto.color = (0.3, 0.3, 0.3)
    scene.world = world_auto
bpy.context.view_layer.update()
